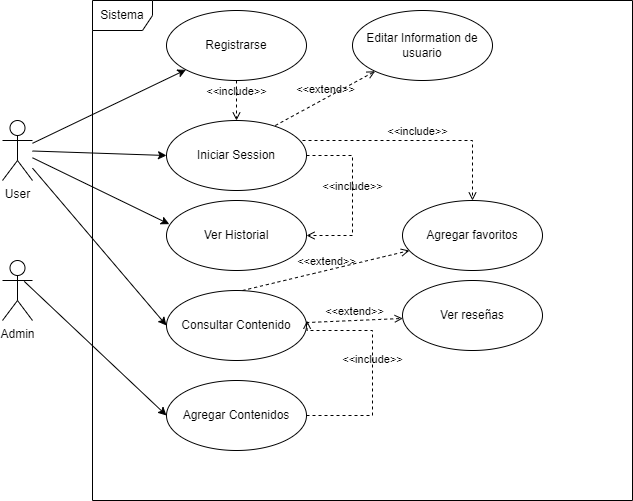

The diagram above was exported from draw.io. Its source (the exported page's mxGraphModel, read from the mxfile embedded in the PNG):
<mxGraphModel dx="1038" dy="547" grid="1" gridSize="10" guides="1" tooltips="1" connect="1" arrows="1" fold="1" page="1" pageScale="1" pageWidth="827" pageHeight="1169" math="0" shadow="0">
  <root>
    <mxCell id="0" />
    <mxCell id="1" parent="0" />
    <mxCell id="PL-xLdEf37995DaWV0-O-33" value="Sistema" style="shape=umlFrame;whiteSpace=wrap;html=1;" parent="1" vertex="1">
      <mxGeometry x="170" y="50" width="540" height="500" as="geometry" />
    </mxCell>
    <mxCell id="PL-xLdEf37995DaWV0-O-7" style="rounded=0;orthogonalLoop=1;jettySize=auto;html=1;entryX=0;entryY=0.5;entryDx=0;entryDy=0;" parent="1" source="PL-xLdEf37995DaWV0-O-1" target="PL-xLdEf37995DaWV0-O-6" edge="1">
      <mxGeometry relative="1" as="geometry" />
    </mxCell>
    <mxCell id="PL-xLdEf37995DaWV0-O-15" style="edgeStyle=none;rounded=0;orthogonalLoop=1;jettySize=auto;html=1;" parent="1" source="PL-xLdEf37995DaWV0-O-1" target="PL-xLdEf37995DaWV0-O-8" edge="1">
      <mxGeometry relative="1" as="geometry" />
    </mxCell>
    <mxCell id="PL-xLdEf37995DaWV0-O-17" style="edgeStyle=none;rounded=0;orthogonalLoop=1;jettySize=auto;html=1;entryX=0.02;entryY=0.338;entryDx=0;entryDy=0;entryPerimeter=0;" parent="1" source="PL-xLdEf37995DaWV0-O-1" target="PL-xLdEf37995DaWV0-O-12" edge="1">
      <mxGeometry relative="1" as="geometry" />
    </mxCell>
    <mxCell id="PL-xLdEf37995DaWV0-O-20" style="rounded=0;orthogonalLoop=1;jettySize=auto;html=1;entryX=0;entryY=0.5;entryDx=0;entryDy=0;" parent="1" source="PL-xLdEf37995DaWV0-O-1" target="PL-xLdEf37995DaWV0-O-19" edge="1">
      <mxGeometry relative="1" as="geometry">
        <mxPoint x="340" y="170" as="targetPoint" />
      </mxGeometry>
    </mxCell>
    <mxCell id="PL-xLdEf37995DaWV0-O-1" value="User" style="shape=umlActor;verticalLabelPosition=bottom;verticalAlign=top;html=1;" parent="1" vertex="1">
      <mxGeometry x="80" y="170" width="30" height="60" as="geometry" />
    </mxCell>
    <mxCell id="PL-xLdEf37995DaWV0-O-14" style="rounded=0;orthogonalLoop=1;jettySize=auto;html=1;entryX=0;entryY=0.5;entryDx=0;entryDy=0;exitX=0.725;exitY=0.348;exitDx=0;exitDy=0;exitPerimeter=0;" parent="1" source="PL-xLdEf37995DaWV0-O-2" target="PL-xLdEf37995DaWV0-O-13" edge="1">
      <mxGeometry relative="1" as="geometry" />
    </mxCell>
    <mxCell id="PL-xLdEf37995DaWV0-O-2" value="Admin" style="shape=umlActor;verticalLabelPosition=bottom;verticalAlign=top;html=1;" parent="1" vertex="1">
      <mxGeometry x="80" y="310" width="30" height="60" as="geometry" />
    </mxCell>
    <mxCell id="PL-xLdEf37995DaWV0-O-6" value="Consultar Contenido" style="ellipse;whiteSpace=wrap;html=1;" parent="1" vertex="1">
      <mxGeometry x="244" y="340" width="140" height="70" as="geometry" />
    </mxCell>
    <mxCell id="PL-xLdEf37995DaWV0-O-8" value="Registrarse" style="ellipse;whiteSpace=wrap;html=1;" parent="1" vertex="1">
      <mxGeometry x="244" y="60" width="140" height="70" as="geometry" />
    </mxCell>
    <mxCell id="PL-xLdEf37995DaWV0-O-11" value="Agregar favoritos" style="ellipse;whiteSpace=wrap;html=1;" parent="1" vertex="1">
      <mxGeometry x="480" y="250" width="140" height="70" as="geometry" />
    </mxCell>
    <mxCell id="PL-xLdEf37995DaWV0-O-12" value="Ver Historial" style="ellipse;whiteSpace=wrap;html=1;" parent="1" vertex="1">
      <mxGeometry x="244" y="250" width="140" height="70" as="geometry" />
    </mxCell>
    <mxCell id="PL-xLdEf37995DaWV0-O-13" value="Agregar Contenidos" style="ellipse;whiteSpace=wrap;html=1;" parent="1" vertex="1">
      <mxGeometry x="244" y="430" width="140" height="70" as="geometry" />
    </mxCell>
    <mxCell id="PL-xLdEf37995DaWV0-O-18" value="&amp;lt;&amp;lt;include&amp;gt;&amp;gt;" style="html=1;verticalAlign=bottom;labelBackgroundColor=none;endArrow=open;endFill=0;dashed=1;rounded=0;exitX=1;exitY=0.5;exitDx=0;exitDy=0;entryX=1.004;entryY=0.432;entryDx=0;entryDy=0;entryPerimeter=0;edgeStyle=orthogonalEdgeStyle;" parent="1" source="PL-xLdEf37995DaWV0-O-13" target="PL-xLdEf37995DaWV0-O-6" edge="1">
      <mxGeometry width="160" relative="1" as="geometry">
        <mxPoint x="410" y="564.66" as="sourcePoint" />
        <mxPoint x="570" y="564.66" as="targetPoint" />
        <Array as="points">
          <mxPoint x="450" y="465" />
          <mxPoint x="450" y="380" />
          <mxPoint x="385" y="380" />
        </Array>
      </mxGeometry>
    </mxCell>
    <mxCell id="PL-xLdEf37995DaWV0-O-19" value="Iniciar Session" style="ellipse;whiteSpace=wrap;html=1;" parent="1" vertex="1">
      <mxGeometry x="244" y="170" width="140" height="70" as="geometry" />
    </mxCell>
    <mxCell id="PL-xLdEf37995DaWV0-O-22" value="&amp;lt;&amp;lt;extend&amp;gt;&amp;gt;" style="html=1;verticalAlign=bottom;labelBackgroundColor=none;endArrow=open;endFill=0;dashed=1;rounded=0;" parent="1" target="PL-xLdEf37995DaWV0-O-11" edge="1">
      <mxGeometry width="160" relative="1" as="geometry">
        <mxPoint x="320" y="340" as="sourcePoint" />
        <mxPoint x="520" y="240" as="targetPoint" />
      </mxGeometry>
    </mxCell>
    <mxCell id="PL-xLdEf37995DaWV0-O-25" value="&amp;lt;&amp;lt;include&amp;gt;&amp;gt;" style="html=1;verticalAlign=bottom;labelBackgroundColor=none;endArrow=open;endFill=0;dashed=1;rounded=0;startArrow=none;exitX=0.5;exitY=1;exitDx=0;exitDy=0;" parent="1" source="PL-xLdEf37995DaWV0-O-8" target="PL-xLdEf37995DaWV0-O-19" edge="1">
      <mxGeometry width="160" relative="1" as="geometry">
        <mxPoint x="264.84542271526493" y="80" as="sourcePoint" />
        <mxPoint x="310" y="210" as="targetPoint" />
      </mxGeometry>
    </mxCell>
    <mxCell id="PL-xLdEf37995DaWV0-O-26" value="&amp;lt;&amp;lt;include&amp;gt;&amp;gt;" style="html=1;verticalAlign=bottom;labelBackgroundColor=none;endArrow=open;endFill=0;dashed=1;rounded=0;edgeStyle=orthogonalEdgeStyle;entryX=1;entryY=0.5;entryDx=0;entryDy=0;exitX=1;exitY=0.5;exitDx=0;exitDy=0;" parent="1" source="PL-xLdEf37995DaWV0-O-19" target="PL-xLdEf37995DaWV0-O-12" edge="1">
      <mxGeometry width="160" relative="1" as="geometry">
        <mxPoint x="370" y="210" as="sourcePoint" />
        <mxPoint x="530" y="210" as="targetPoint" />
        <Array as="points">
          <mxPoint x="430" y="205" />
          <mxPoint x="430" y="285" />
        </Array>
      </mxGeometry>
    </mxCell>
    <mxCell id="PL-xLdEf37995DaWV0-O-27" value="&amp;lt;&amp;lt;include&amp;gt;&amp;gt;" style="html=1;verticalAlign=bottom;labelBackgroundColor=none;endArrow=open;endFill=0;dashed=1;rounded=0;" parent="1" target="PL-xLdEf37995DaWV0-O-11" edge="1">
      <mxGeometry width="160" relative="1" as="geometry">
        <mxPoint x="380" y="190" as="sourcePoint" />
        <mxPoint x="530" y="190" as="targetPoint" />
        <Array as="points">
          <mxPoint x="550" y="190" />
        </Array>
      </mxGeometry>
    </mxCell>
    <mxCell id="PL-xLdEf37995DaWV0-O-34" value="Ver reseñas" style="ellipse;whiteSpace=wrap;html=1;" parent="1" vertex="1">
      <mxGeometry x="480" y="330" width="140" height="70" as="geometry" />
    </mxCell>
    <mxCell id="PL-xLdEf37995DaWV0-O-36" value="&amp;lt;&amp;lt;extend&amp;gt;&amp;gt;" style="html=1;verticalAlign=bottom;labelBackgroundColor=none;endArrow=open;endFill=0;dashed=1;rounded=0;" parent="1" source="PL-xLdEf37995DaWV0-O-6" target="PL-xLdEf37995DaWV0-O-34" edge="1">
      <mxGeometry width="160" relative="1" as="geometry">
        <mxPoint x="330" y="349.9999999999999" as="sourcePoint" />
        <mxPoint x="496.7576998692098" y="310.00342855955694" as="targetPoint" />
      </mxGeometry>
    </mxCell>
    <mxCell id="PL-xLdEf37995DaWV0-O-37" value="Editar Information de usuario" style="ellipse;whiteSpace=wrap;html=1;" parent="1" vertex="1">
      <mxGeometry x="430" y="60" width="140" height="70" as="geometry" />
    </mxCell>
    <mxCell id="PL-xLdEf37995DaWV0-O-38" value="&amp;lt;&amp;lt;extend&amp;gt;&amp;gt;" style="html=1;verticalAlign=bottom;labelBackgroundColor=none;endArrow=open;endFill=0;dashed=1;rounded=0;exitX=0.777;exitY=0.072;exitDx=0;exitDy=0;exitPerimeter=0;" parent="1" source="PL-xLdEf37995DaWV0-O-19" target="PL-xLdEf37995DaWV0-O-37" edge="1">
      <mxGeometry width="160" relative="1" as="geometry">
        <mxPoint x="360" y="170" as="sourcePoint" />
        <mxPoint x="506.7576998692098" y="140.00342855955694" as="targetPoint" />
      </mxGeometry>
    </mxCell>
  </root>
</mxGraphModel>